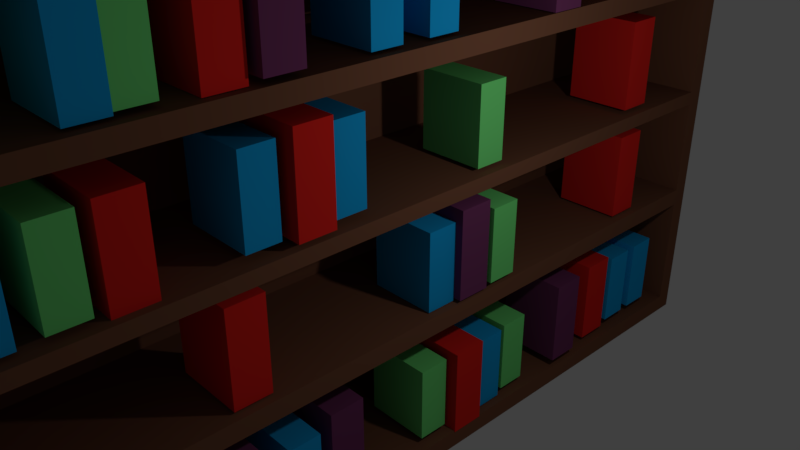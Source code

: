 # Source: Bookself.blend  (saved by Blender 2.79.0; exported with 4.5.12 LTS)
import bpy
from mathutils import Matrix  # noqa: F401  (used for matrix-valued properties, if any)

bpy.ops.wm.read_factory_settings(use_empty=True)
scene = bpy.context.scene
scene.name = 'Scene'

# ---- collections
col_collection_1 = bpy.data.collections.new('Collection 1'); scene.collection.children.link(col_collection_1)

# ---- materials (node trees are filled in below, after node groups)
mat_material_003 = bpy.data.materials.new('Material.003')
mat_material_003.alpha_threshold = 0.0
mat_material_003.use_transparent_shadow = False
mat_material_003.diffuse_color = (0.1706, 0.0407, 0.124, 1.0)
mat_material_003.roughness = 0.5
mat_book_red = bpy.data.materials.new('Book Red')
mat_book_red.alpha_threshold = 0.0
mat_book_red.use_transparent_shadow = False
mat_book_red.diffuse_color = (0.8, 0.02093, 0.01584, 1.0)
mat_book_red.roughness = 0.5
mat_material_002 = bpy.data.materials.new('Material.002')
mat_material_002.alpha_threshold = 0.0
mat_material_002.use_transparent_shadow = False
mat_material_002.diffuse_color = (0.1779, 0.8, 0.2074, 1.0)
mat_material_002.roughness = 0.5
mat_material_001 = bpy.data.materials.new('Material.001')
mat_material_001.alpha_threshold = 0.0
mat_material_001.use_transparent_shadow = False
mat_material_001.diffuse_color = (0.009149, 0.3771, 0.8, 1.0)
mat_material_001.roughness = 0.5
mat_material = bpy.data.materials.new('Material')
mat_material.alpha_threshold = 0.0
mat_material.use_transparent_shadow = False
mat_material.diffuse_color = (0.1873, 0.07804, 0.04328, 1.0)
mat_material.roughness = 0.5
mat_material.line_color = (0.0, 0.0, 0.0, 1.0)

# ---- material node trees

# ---- world
world_world = bpy.data.worlds.new('World'); scene.world = world_world
world_world.color = (0.05088, 0.05088, 0.05088)
world_world.use_sun_shadow = False
world_world.sun_shadow_jitter_overblur = 0.0
world_world.cycles.sampling_method = 'MANUAL'

# ---- cameras
cam_camera = bpy.data.cameras.new('Camera')
cam_camera.clip_end = 100.0
cam_camera.lens = 35.0
cam_camera.sensor_width = 32.0
cam_camera.sensor_height = 18.0
cam_camera.ortho_scale = 7.314
cam_camera.dof.focus_distance = 0.0
cam_camera.dof.aperture_fstop = 128.0

# ---- lights
light_lamp = bpy.data.lights.new('Lamp', 'POINT')
light_lamp.transmission_factor = 0.0
light_lamp.cutoff_distance = 30.0
light_lamp.energy = 100.0
light_lamp.shadow_buffer_clip_start = 1.001
light_lamp.shadow_soft_size = 0.1
light_lamp.shadow_maximum_resolution = 0.006
light_lamp.use_absolute_resolution = True

# ---- meshes
me_cube_039 = bpy.data.meshes.new('Cube.039')
me_cube_039.from_pydata([(-1.0, -1.0, -1.0), (-1.0, -1.0, 1.0), (-1.0, 1.0, -1.0), (-1.0, 1.0, 1.0), (1.0, -1.0, -1.0), (1.0, -1.0, 1.0), (1.0, 1.0, -1.0), (1.0, 1.0, 1.0)], [], [(0, 1, 3, 2), (2, 3, 7, 6), (6, 7, 5, 4), (4, 5, 1, 0), (2, 6, 4, 0), (7, 3, 1, 5)])
me_cube_039.materials.append(mat_material_003)
me_cube_039.use_remesh_preserve_volume = False
me_cube_039.use_remesh_preserve_attributes = False
me_cube_039.use_mirror_vertex_groups = False
me_cube_039.update()
me_cube_038 = bpy.data.meshes.new('Cube.038')
me_cube_038.from_pydata([(-1.0, -1.0, -1.0), (-1.0, -1.0, 1.0), (-1.0, 1.0, -1.0), (-1.0, 1.0, 1.0), (1.0, -1.0, -1.0), (1.0, -1.0, 1.0), (1.0, 1.0, -1.0), (1.0, 1.0, 1.0)], [], [(0, 1, 3, 2), (2, 3, 7, 6), (6, 7, 5, 4), (4, 5, 1, 0), (2, 6, 4, 0), (7, 3, 1, 5)])
me_cube_038.materials.append(mat_book_red)
me_cube_038.use_remesh_preserve_volume = False
me_cube_038.use_remesh_preserve_attributes = False
me_cube_038.use_mirror_vertex_groups = False
me_cube_038.update()
me_cube_037 = bpy.data.meshes.new('Cube.037')
me_cube_037.from_pydata([(-1.0, -1.0, -1.0), (-1.0, -1.0, 1.0), (-1.0, 1.0, -1.0), (-1.0, 1.0, 1.0), (1.0, -1.0, -1.0), (1.0, -1.0, 1.0), (1.0, 1.0, -1.0), (1.0, 1.0, 1.0)], [], [(0, 1, 3, 2), (2, 3, 7, 6), (6, 7, 5, 4), (4, 5, 1, 0), (2, 6, 4, 0), (7, 3, 1, 5)])
me_cube_037.materials.append(mat_material_002)
me_cube_037.use_remesh_preserve_volume = False
me_cube_037.use_remesh_preserve_attributes = False
me_cube_037.use_mirror_vertex_groups = False
me_cube_037.update()
me_cube_036 = bpy.data.meshes.new('Cube.036')
me_cube_036.from_pydata([(-1.0, -1.0, -1.0), (-1.0, -1.0, 1.0), (-1.0, 1.0, -1.0), (-1.0, 1.0, 1.0), (1.0, -1.0, -1.0), (1.0, -1.0, 1.0), (1.0, 1.0, -1.0), (1.0, 1.0, 1.0)], [], [(0, 1, 3, 2), (2, 3, 7, 6), (6, 7, 5, 4), (4, 5, 1, 0), (2, 6, 4, 0), (7, 3, 1, 5)])
me_cube_036.materials.append(mat_material_002)
me_cube_036.use_remesh_preserve_volume = False
me_cube_036.use_remesh_preserve_attributes = False
me_cube_036.use_mirror_vertex_groups = False
me_cube_036.update()
me_cube_035 = bpy.data.meshes.new('Cube.035')
me_cube_035.from_pydata([(-1.0, -1.0, -1.0), (-1.0, -1.0, 1.0), (-1.0, 1.0, -1.0), (-1.0, 1.0, 1.0), (1.0, -1.0, -1.0), (1.0, -1.0, 1.0), (1.0, 1.0, -1.0), (1.0, 1.0, 1.0)], [], [(0, 1, 3, 2), (2, 3, 7, 6), (6, 7, 5, 4), (4, 5, 1, 0), (2, 6, 4, 0), (7, 3, 1, 5)])
me_cube_035.materials.append(mat_material_002)
me_cube_035.use_remesh_preserve_volume = False
me_cube_035.use_remesh_preserve_attributes = False
me_cube_035.use_mirror_vertex_groups = False
me_cube_035.update()
me_cube_034 = bpy.data.meshes.new('Cube.034')
me_cube_034.from_pydata([(-1.0, -1.0, -1.0), (-1.0, -1.0, 1.0), (-1.0, 1.0, -1.0), (-1.0, 1.0, 1.0), (1.0, -1.0, -1.0), (1.0, -1.0, 1.0), (1.0, 1.0, -1.0), (1.0, 1.0, 1.0)], [], [(0, 1, 3, 2), (2, 3, 7, 6), (6, 7, 5, 4), (4, 5, 1, 0), (2, 6, 4, 0), (7, 3, 1, 5)])
me_cube_034.materials.append(mat_book_red)
me_cube_034.use_remesh_preserve_volume = False
me_cube_034.use_remesh_preserve_attributes = False
me_cube_034.use_mirror_vertex_groups = False
me_cube_034.update()
me_cube_033 = bpy.data.meshes.new('Cube.033')
me_cube_033.from_pydata([(-1.0, -1.0, -1.0), (-1.0, -1.0, 1.0), (-1.0, 1.0, -1.0), (-1.0, 1.0, 1.0), (1.0, -1.0, -1.0), (1.0, -1.0, 1.0), (1.0, 1.0, -1.0), (1.0, 1.0, 1.0)], [], [(0, 1, 3, 2), (2, 3, 7, 6), (6, 7, 5, 4), (4, 5, 1, 0), (2, 6, 4, 0), (7, 3, 1, 5)])
me_cube_033.materials.append(mat_material_001)
me_cube_033.use_remesh_preserve_volume = False
me_cube_033.use_remesh_preserve_attributes = False
me_cube_033.use_mirror_vertex_groups = False
me_cube_033.update()
me_cube_032 = bpy.data.meshes.new('Cube.032')
me_cube_032.from_pydata([(-1.0, -1.0, -1.0), (-1.0, -1.0, 1.0), (-1.0, 1.0, -1.0), (-1.0, 1.0, 1.0), (1.0, -1.0, -1.0), (1.0, -1.0, 1.0), (1.0, 1.0, -1.0), (1.0, 1.0, 1.0)], [], [(0, 1, 3, 2), (2, 3, 7, 6), (6, 7, 5, 4), (4, 5, 1, 0), (2, 6, 4, 0), (7, 3, 1, 5)])
me_cube_032.materials.append(mat_material_003)
me_cube_032.use_remesh_preserve_volume = False
me_cube_032.use_remesh_preserve_attributes = False
me_cube_032.use_mirror_vertex_groups = False
me_cube_032.update()
me_cube_031 = bpy.data.meshes.new('Cube.031')
me_cube_031.from_pydata([(-1.0, -1.0, -1.0), (-1.0, -1.0, 1.0), (-1.0, 1.0, -1.0), (-1.0, 1.0, 1.0), (1.0, -1.0, -1.0), (1.0, -1.0, 1.0), (1.0, 1.0, -1.0), (1.0, 1.0, 1.0)], [], [(0, 1, 3, 2), (2, 3, 7, 6), (6, 7, 5, 4), (4, 5, 1, 0), (2, 6, 4, 0), (7, 3, 1, 5)])
me_cube_031.materials.append(mat_book_red)
me_cube_031.use_remesh_preserve_volume = False
me_cube_031.use_remesh_preserve_attributes = False
me_cube_031.use_mirror_vertex_groups = False
me_cube_031.update()
me_cube_030 = bpy.data.meshes.new('Cube.030')
me_cube_030.from_pydata([(-1.0, -1.0, -1.0), (-1.0, -1.0, 1.0), (-1.0, 1.0, -1.0), (-1.0, 1.0, 1.0), (1.0, -1.0, -1.0), (1.0, -1.0, 1.0), (1.0, 1.0, -1.0), (1.0, 1.0, 1.0)], [], [(0, 1, 3, 2), (2, 3, 7, 6), (6, 7, 5, 4), (4, 5, 1, 0), (2, 6, 4, 0), (7, 3, 1, 5)])
me_cube_030.materials.append(mat_material_001)
me_cube_030.use_remesh_preserve_volume = False
me_cube_030.use_remesh_preserve_attributes = False
me_cube_030.use_mirror_vertex_groups = False
me_cube_030.update()
me_cube_029 = bpy.data.meshes.new('Cube.029')
me_cube_029.from_pydata([(-1.0, -1.0, -1.0), (-1.0, -1.0, 1.0), (-1.0, 1.0, -1.0), (-1.0, 1.0, 1.0), (1.0, -1.0, -1.0), (1.0, -1.0, 1.0), (1.0, 1.0, -1.0), (1.0, 1.0, 1.0)], [], [(0, 1, 3, 2), (2, 3, 7, 6), (6, 7, 5, 4), (4, 5, 1, 0), (2, 6, 4, 0), (7, 3, 1, 5)])
me_cube_029.materials.append(mat_material_001)
me_cube_029.use_remesh_preserve_volume = False
me_cube_029.use_remesh_preserve_attributes = False
me_cube_029.use_mirror_vertex_groups = False
me_cube_029.update()
me_cube_028 = bpy.data.meshes.new('Cube.028')
me_cube_028.from_pydata([(-1.0, -1.0, -1.0), (-1.0, -1.0, 1.0), (-1.0, 1.0, -1.0), (-1.0, 1.0, 1.0), (1.0, -1.0, -1.0), (1.0, -1.0, 1.0), (1.0, 1.0, -1.0), (1.0, 1.0, 1.0)], [], [(0, 1, 3, 2), (2, 3, 7, 6), (6, 7, 5, 4), (4, 5, 1, 0), (2, 6, 4, 0), (7, 3, 1, 5)])
me_cube_028.materials.append(mat_material_002)
me_cube_028.use_remesh_preserve_volume = False
me_cube_028.use_remesh_preserve_attributes = False
me_cube_028.use_mirror_vertex_groups = False
me_cube_028.update()
me_cube_027 = bpy.data.meshes.new('Cube.027')
me_cube_027.from_pydata([(-1.0, -1.0, -1.0), (-1.0, -1.0, 1.0), (-1.0, 1.0, -1.0), (-1.0, 1.0, 1.0), (1.0, -1.0, -1.0), (1.0, -1.0, 1.0), (1.0, 1.0, -1.0), (1.0, 1.0, 1.0)], [], [(0, 1, 3, 2), (2, 3, 7, 6), (6, 7, 5, 4), (4, 5, 1, 0), (2, 6, 4, 0), (7, 3, 1, 5)])
me_cube_027.materials.append(mat_book_red)
me_cube_027.use_remesh_preserve_volume = False
me_cube_027.use_remesh_preserve_attributes = False
me_cube_027.use_mirror_vertex_groups = False
me_cube_027.update()
me_cube_026 = bpy.data.meshes.new('Cube.026')
me_cube_026.from_pydata([(-1.0, -1.0, -1.0), (-1.0, -1.0, 1.0), (-1.0, 1.0, -1.0), (-1.0, 1.0, 1.0), (1.0, -1.0, -1.0), (1.0, -1.0, 1.0), (1.0, 1.0, -1.0), (1.0, 1.0, 1.0)], [], [(0, 1, 3, 2), (2, 3, 7, 6), (6, 7, 5, 4), (4, 5, 1, 0), (2, 6, 4, 0), (7, 3, 1, 5)])
me_cube_026.materials.append(mat_material_001)
me_cube_026.use_remesh_preserve_volume = False
me_cube_026.use_remesh_preserve_attributes = False
me_cube_026.use_mirror_vertex_groups = False
me_cube_026.update()
me_cube_025 = bpy.data.meshes.new('Cube.025')
me_cube_025.from_pydata([(-1.0, -1.0, -1.0), (-1.0, -1.0, 1.0), (-1.0, 1.0, -1.0), (-1.0, 1.0, 1.0), (1.0, -1.0, -1.0), (1.0, -1.0, 1.0), (1.0, 1.0, -1.0), (1.0, 1.0, 1.0)], [], [(0, 1, 3, 2), (2, 3, 7, 6), (6, 7, 5, 4), (4, 5, 1, 0), (2, 6, 4, 0), (7, 3, 1, 5)])
me_cube_025.materials.append(mat_material_001)
me_cube_025.use_remesh_preserve_volume = False
me_cube_025.use_remesh_preserve_attributes = False
me_cube_025.use_mirror_vertex_groups = False
me_cube_025.update()
me_cube_024 = bpy.data.meshes.new('Cube.024')
me_cube_024.from_pydata([(-1.0, -1.0, -1.0), (-1.0, -1.0, 1.0), (-1.0, 1.0, -1.0), (-1.0, 1.0, 1.0), (1.0, -1.0, -1.0), (1.0, -1.0, 1.0), (1.0, 1.0, -1.0), (1.0, 1.0, 1.0)], [], [(0, 1, 3, 2), (2, 3, 7, 6), (6, 7, 5, 4), (4, 5, 1, 0), (2, 6, 4, 0), (7, 3, 1, 5)])
me_cube_024.materials.append(mat_material_003)
me_cube_024.use_remesh_preserve_volume = False
me_cube_024.use_remesh_preserve_attributes = False
me_cube_024.use_mirror_vertex_groups = False
me_cube_024.update()
me_cube_023 = bpy.data.meshes.new('Cube.023')
me_cube_023.from_pydata([(-1.0, -1.0, -1.0), (-1.0, -1.0, 1.0), (-1.0, 1.0, -1.0), (-1.0, 1.0, 1.0), (1.0, -1.0, -1.0), (1.0, -1.0, 1.0), (1.0, 1.0, -1.0), (1.0, 1.0, 1.0)], [], [(0, 1, 3, 2), (2, 3, 7, 6), (6, 7, 5, 4), (4, 5, 1, 0), (2, 6, 4, 0), (7, 3, 1, 5)])
me_cube_023.materials.append(mat_book_red)
me_cube_023.use_remesh_preserve_volume = False
me_cube_023.use_remesh_preserve_attributes = False
me_cube_023.use_mirror_vertex_groups = False
me_cube_023.update()
me_cube_022 = bpy.data.meshes.new('Cube.022')
me_cube_022.from_pydata([(-1.0, -1.0, -1.0), (-1.0, -1.0, 1.0), (-1.0, 1.0, -1.0), (-1.0, 1.0, 1.0), (1.0, -1.0, -1.0), (1.0, -1.0, 1.0), (1.0, 1.0, -1.0), (1.0, 1.0, 1.0)], [], [(0, 1, 3, 2), (2, 3, 7, 6), (6, 7, 5, 4), (4, 5, 1, 0), (2, 6, 4, 0), (7, 3, 1, 5)])
me_cube_022.materials.append(mat_material_002)
me_cube_022.use_remesh_preserve_volume = False
me_cube_022.use_remesh_preserve_attributes = False
me_cube_022.use_mirror_vertex_groups = False
me_cube_022.update()
me_cube_021 = bpy.data.meshes.new('Cube.021')
me_cube_021.from_pydata([(-1.0, -1.0, -1.0), (-1.0, -1.0, 1.0), (-1.0, 1.0, -1.0), (-1.0, 1.0, 1.0), (1.0, -1.0, -1.0), (1.0, -1.0, 1.0), (1.0, 1.0, -1.0), (1.0, 1.0, 1.0)], [], [(0, 1, 3, 2), (2, 3, 7, 6), (6, 7, 5, 4), (4, 5, 1, 0), (2, 6, 4, 0), (7, 3, 1, 5)])
me_cube_021.materials.append(mat_material_001)
me_cube_021.use_remesh_preserve_volume = False
me_cube_021.use_remesh_preserve_attributes = False
me_cube_021.use_mirror_vertex_groups = False
me_cube_021.update()
me_cube_020 = bpy.data.meshes.new('Cube.020')
me_cube_020.from_pydata([(-1.0, -1.0, -1.0), (-1.0, -1.0, 1.0), (-1.0, 1.0, -1.0), (-1.0, 1.0, 1.0), (1.0, -1.0, -1.0), (1.0, -1.0, 1.0), (1.0, 1.0, -1.0), (1.0, 1.0, 1.0)], [], [(0, 1, 3, 2), (2, 3, 7, 6), (6, 7, 5, 4), (4, 5, 1, 0), (2, 6, 4, 0), (7, 3, 1, 5)])
me_cube_020.materials.append(mat_material_001)
me_cube_020.use_remesh_preserve_volume = False
me_cube_020.use_remesh_preserve_attributes = False
me_cube_020.use_mirror_vertex_groups = False
me_cube_020.update()
me_cube_019 = bpy.data.meshes.new('Cube.019')
me_cube_019.from_pydata([(-1.0, -1.0, -1.0), (-1.0, -1.0, 1.0), (-1.0, 1.0, -1.0), (-1.0, 1.0, 1.0), (1.0, -1.0, -1.0), (1.0, -1.0, 1.0), (1.0, 1.0, -1.0), (1.0, 1.0, 1.0)], [], [(0, 1, 3, 2), (2, 3, 7, 6), (6, 7, 5, 4), (4, 5, 1, 0), (2, 6, 4, 0), (7, 3, 1, 5)])
me_cube_019.materials.append(mat_material_001)
me_cube_019.use_remesh_preserve_volume = False
me_cube_019.use_remesh_preserve_attributes = False
me_cube_019.use_mirror_vertex_groups = False
me_cube_019.update()
me_cube_018 = bpy.data.meshes.new('Cube.018')
me_cube_018.from_pydata([(-1.0, -1.0, -1.0), (-1.0, -1.0, 1.0), (-1.0, 1.0, -1.0), (-1.0, 1.0, 1.0), (1.0, -1.0, -1.0), (1.0, -1.0, 1.0), (1.0, 1.0, -1.0), (1.0, 1.0, 1.0)], [], [(0, 1, 3, 2), (2, 3, 7, 6), (6, 7, 5, 4), (4, 5, 1, 0), (2, 6, 4, 0), (7, 3, 1, 5)])
me_cube_018.materials.append(mat_material_001)
me_cube_018.use_remesh_preserve_volume = False
me_cube_018.use_remesh_preserve_attributes = False
me_cube_018.use_mirror_vertex_groups = False
me_cube_018.update()
me_cube_017 = bpy.data.meshes.new('Cube.017')
me_cube_017.from_pydata([(-1.0, -1.0, -1.0), (-1.0, -1.0, 1.0), (-1.0, 1.0, -1.0), (-1.0, 1.0, 1.0), (1.0, -1.0, -1.0), (1.0, -1.0, 1.0), (1.0, 1.0, -1.0), (1.0, 1.0, 1.0)], [], [(0, 1, 3, 2), (2, 3, 7, 6), (6, 7, 5, 4), (4, 5, 1, 0), (2, 6, 4, 0), (7, 3, 1, 5)])
me_cube_017.materials.append(mat_material_003)
me_cube_017.use_remesh_preserve_volume = False
me_cube_017.use_remesh_preserve_attributes = False
me_cube_017.use_mirror_vertex_groups = False
me_cube_017.update()
me_cube_016 = bpy.data.meshes.new('Cube.016')
me_cube_016.from_pydata([(-1.0, -1.0, -1.0), (-1.0, -1.0, 1.0), (-1.0, 1.0, -1.0), (-1.0, 1.0, 1.0), (1.0, -1.0, -1.0), (1.0, -1.0, 1.0), (1.0, 1.0, -1.0), (1.0, 1.0, 1.0)], [], [(0, 1, 3, 2), (2, 3, 7, 6), (6, 7, 5, 4), (4, 5, 1, 0), (2, 6, 4, 0), (7, 3, 1, 5)])
me_cube_016.materials.append(mat_material_003)
me_cube_016.use_remesh_preserve_volume = False
me_cube_016.use_remesh_preserve_attributes = False
me_cube_016.use_mirror_vertex_groups = False
me_cube_016.update()
me_cube_015 = bpy.data.meshes.new('Cube.015')
me_cube_015.from_pydata([(-1.0, -1.0, -1.0), (-1.0, -1.0, 1.0), (-1.0, 1.0, -1.0), (-1.0, 1.0, 1.0), (1.0, -1.0, -1.0), (1.0, -1.0, 1.0), (1.0, 1.0, -1.0), (1.0, 1.0, 1.0)], [], [(0, 1, 3, 2), (2, 3, 7, 6), (6, 7, 5, 4), (4, 5, 1, 0), (2, 6, 4, 0), (7, 3, 1, 5)])
me_cube_015.materials.append(mat_material_003)
me_cube_015.use_remesh_preserve_volume = False
me_cube_015.use_remesh_preserve_attributes = False
me_cube_015.use_mirror_vertex_groups = False
me_cube_015.update()
me_cube_014 = bpy.data.meshes.new('Cube.014')
me_cube_014.from_pydata([(-1.0, -1.0, -1.0), (-1.0, -1.0, 1.0), (-1.0, 1.0, -1.0), (-1.0, 1.0, 1.0), (1.0, -1.0, -1.0), (1.0, -1.0, 1.0), (1.0, 1.0, -1.0), (1.0, 1.0, 1.0)], [], [(0, 1, 3, 2), (2, 3, 7, 6), (6, 7, 5, 4), (4, 5, 1, 0), (2, 6, 4, 0), (7, 3, 1, 5)])
me_cube_014.materials.append(mat_material_003)
me_cube_014.use_remesh_preserve_volume = False
me_cube_014.use_remesh_preserve_attributes = False
me_cube_014.use_mirror_vertex_groups = False
me_cube_014.update()
me_cube_013 = bpy.data.meshes.new('Cube.013')
me_cube_013.from_pydata([(-1.0, -1.0, -1.0), (-1.0, -1.0, 1.0), (-1.0, 1.0, -1.0), (-1.0, 1.0, 1.0), (1.0, -1.0, -1.0), (1.0, -1.0, 1.0), (1.0, 1.0, -1.0), (1.0, 1.0, 1.0)], [], [(0, 1, 3, 2), (2, 3, 7, 6), (6, 7, 5, 4), (4, 5, 1, 0), (2, 6, 4, 0), (7, 3, 1, 5)])
me_cube_013.materials.append(mat_material_002)
me_cube_013.use_remesh_preserve_volume = False
me_cube_013.use_remesh_preserve_attributes = False
me_cube_013.use_mirror_vertex_groups = False
me_cube_013.update()
me_cube_012 = bpy.data.meshes.new('Cube.012')
me_cube_012.from_pydata([(-1.0, -1.0, -1.0), (-1.0, -1.0, 1.0), (-1.0, 1.0, -1.0), (-1.0, 1.0, 1.0), (1.0, -1.0, -1.0), (1.0, -1.0, 1.0), (1.0, 1.0, -1.0), (1.0, 1.0, 1.0)], [], [(0, 1, 3, 2), (2, 3, 7, 6), (6, 7, 5, 4), (4, 5, 1, 0), (2, 6, 4, 0), (7, 3, 1, 5)])
me_cube_012.materials.append(mat_material_002)
me_cube_012.use_remesh_preserve_volume = False
me_cube_012.use_remesh_preserve_attributes = False
me_cube_012.use_mirror_vertex_groups = False
me_cube_012.update()
me_cube_011 = bpy.data.meshes.new('Cube.011')
me_cube_011.from_pydata([(-1.0, -1.0, -1.0), (-1.0, -1.0, 1.0), (-1.0, 1.0, -1.0), (-1.0, 1.0, 1.0), (1.0, -1.0, -1.0), (1.0, -1.0, 1.0), (1.0, 1.0, -1.0), (1.0, 1.0, 1.0)], [], [(0, 1, 3, 2), (2, 3, 7, 6), (6, 7, 5, 4), (4, 5, 1, 0), (2, 6, 4, 0), (7, 3, 1, 5)])
me_cube_011.materials.append(mat_book_red)
me_cube_011.use_remesh_preserve_volume = False
me_cube_011.use_remesh_preserve_attributes = False
me_cube_011.use_mirror_vertex_groups = False
me_cube_011.update()
me_cube_010 = bpy.data.meshes.new('Cube.010')
me_cube_010.from_pydata([(-1.0, -1.0, -1.0), (-1.0, -1.0, 1.0), (-1.0, 1.0, -1.0), (-1.0, 1.0, 1.0), (1.0, -1.0, -1.0), (1.0, -1.0, 1.0), (1.0, 1.0, -1.0), (1.0, 1.0, 1.0)], [], [(0, 1, 3, 2), (2, 3, 7, 6), (6, 7, 5, 4), (4, 5, 1, 0), (2, 6, 4, 0), (7, 3, 1, 5)])
me_cube_010.materials.append(mat_book_red)
me_cube_010.use_remesh_preserve_volume = False
me_cube_010.use_remesh_preserve_attributes = False
me_cube_010.use_mirror_vertex_groups = False
me_cube_010.update()
me_cube_009 = bpy.data.meshes.new('Cube.009')
me_cube_009.from_pydata([(-1.0, -1.0, -1.0), (-1.0, -1.0, 1.0), (-1.0, 1.0, -1.0), (-1.0, 1.0, 1.0), (1.0, -1.0, -1.0), (1.0, -1.0, 1.0), (1.0, 1.0, -1.0), (1.0, 1.0, 1.0)], [], [(0, 1, 3, 2), (2, 3, 7, 6), (6, 7, 5, 4), (4, 5, 1, 0), (2, 6, 4, 0), (7, 3, 1, 5)])
me_cube_009.materials.append(mat_book_red)
me_cube_009.use_remesh_preserve_volume = False
me_cube_009.use_remesh_preserve_attributes = False
me_cube_009.use_mirror_vertex_groups = False
me_cube_009.update()
me_cube_008 = bpy.data.meshes.new('Cube.008')
me_cube_008.from_pydata([(-1.0, -1.0, -1.0), (-1.0, -1.0, 1.0), (-1.0, 1.0, -1.0), (-1.0, 1.0, 1.0), (1.0, -1.0, -1.0), (1.0, -1.0, 1.0), (1.0, 1.0, -1.0), (1.0, 1.0, 1.0)], [], [(0, 1, 3, 2), (2, 3, 7, 6), (6, 7, 5, 4), (4, 5, 1, 0), (2, 6, 4, 0), (7, 3, 1, 5)])
me_cube_008.materials.append(mat_book_red)
me_cube_008.use_remesh_preserve_volume = False
me_cube_008.use_remesh_preserve_attributes = False
me_cube_008.use_mirror_vertex_groups = False
me_cube_008.update()
me_cube_007 = bpy.data.meshes.new('Cube.007')
me_cube_007.from_pydata([(-1.0, -1.0, -1.0), (-1.0, -1.0, 1.0), (-1.0, 1.0, -1.0), (-1.0, 1.0, 1.0), (1.0, -1.0, -1.0), (1.0, -1.0, 1.0), (1.0, 1.0, -1.0), (1.0, 1.0, 1.0)], [], [(0, 1, 3, 2), (2, 3, 7, 6), (6, 7, 5, 4), (4, 5, 1, 0), (2, 6, 4, 0), (7, 3, 1, 5)])
me_cube_007.materials.append(mat_material_001)
me_cube_007.use_remesh_preserve_volume = False
me_cube_007.use_remesh_preserve_attributes = False
me_cube_007.use_mirror_vertex_groups = False
me_cube_007.update()
me_cube_006 = bpy.data.meshes.new('Cube.006')
me_cube_006.from_pydata([(-1.0, -1.0, -1.0), (-1.0, -1.0, 1.0), (-1.0, 1.0, -1.0), (-1.0, 1.0, 1.0), (1.0, -1.0, -1.0), (1.0, -1.0, 1.0), (1.0, 1.0, -1.0), (1.0, 1.0, 1.0)], [], [(0, 1, 3, 2), (2, 3, 7, 6), (6, 7, 5, 4), (4, 5, 1, 0), (2, 6, 4, 0), (7, 3, 1, 5)])
me_cube_006.materials.append(mat_book_red)
me_cube_006.use_remesh_preserve_volume = False
me_cube_006.use_remesh_preserve_attributes = False
me_cube_006.use_mirror_vertex_groups = False
me_cube_006.update()
me_cube_005 = bpy.data.meshes.new('Cube.005')
me_cube_005.from_pydata([(-1.0, -1.0, -1.0), (-1.0, -1.0, 1.0), (-1.0, 1.0, -1.0), (-1.0, 1.0, 1.0), (1.0, -1.0, -1.0), (1.0, -1.0, 1.0), (1.0, 1.0, -1.0), (1.0, 1.0, 1.0)], [], [(0, 1, 3, 2), (2, 3, 7, 6), (6, 7, 5, 4), (4, 5, 1, 0), (2, 6, 4, 0), (7, 3, 1, 5)])
me_cube_005.materials.append(mat_material_002)
me_cube_005.use_remesh_preserve_volume = False
me_cube_005.use_remesh_preserve_attributes = False
me_cube_005.use_mirror_vertex_groups = False
me_cube_005.update()
me_cube_004 = bpy.data.meshes.new('Cube.004')
me_cube_004.from_pydata([(-1.0, -1.0, -1.0), (-1.0, -1.0, 1.0), (-1.0, 1.0, -1.0), (-1.0, 1.0, 1.0), (1.0, -1.0, -1.0), (1.0, -1.0, 1.0), (1.0, 1.0, -1.0), (1.0, 1.0, 1.0)], [], [(0, 1, 3, 2), (2, 3, 7, 6), (6, 7, 5, 4), (4, 5, 1, 0), (2, 6, 4, 0), (7, 3, 1, 5)])
me_cube_004.materials.append(mat_material_001)
me_cube_004.use_remesh_preserve_volume = False
me_cube_004.use_remesh_preserve_attributes = False
me_cube_004.use_mirror_vertex_groups = False
me_cube_004.update()
me_cube_003 = bpy.data.meshes.new('Cube.003')
me_cube_003.from_pydata([(-1.0, -1.0, -1.0), (-1.0, -1.0, 1.0), (-1.0, 1.0, -1.0), (-1.0, 1.0, 1.0), (1.0, -1.0, -1.0), (1.0, -1.0, 1.0), (1.0, 1.0, -1.0), (1.0, 1.0, 1.0)], [], [(0, 1, 3, 2), (2, 3, 7, 6), (6, 7, 5, 4), (4, 5, 1, 0), (2, 6, 4, 0), (7, 3, 1, 5)])
me_cube_003.materials.append(mat_book_red)
me_cube_003.use_remesh_preserve_volume = False
me_cube_003.use_remesh_preserve_attributes = False
me_cube_003.use_mirror_vertex_groups = False
me_cube_003.update()
me_cube_002 = bpy.data.meshes.new('Cube.002')
me_cube_002.from_pydata([(-1.0, -1.0, -1.0), (-1.0, -1.0, 1.0), (-1.0, 1.0, -1.0), (-1.0, 1.0, 1.0), (1.0, -1.0, -1.0), (1.0, -1.0, 1.0), (1.0, 1.0, -1.0), (1.0, 1.0, 1.0)], [], [(0, 1, 3, 2), (2, 3, 7, 6), (6, 7, 5, 4), (4, 5, 1, 0), (2, 6, 4, 0), (7, 3, 1, 5)])
me_cube_002.materials.append(mat_material_003)
me_cube_002.use_remesh_preserve_volume = False
me_cube_002.use_remesh_preserve_attributes = False
me_cube_002.use_mirror_vertex_groups = False
me_cube_002.update()
me_cube_001 = bpy.data.meshes.new('Cube.001')
me_cube_001.from_pydata([(-1.0, -1.0, -1.0), (-1.0, -1.0, 1.0), (-1.0, 1.0, -1.0), (-1.0, 1.0, 1.0), (1.0, -1.0, -1.0), (1.0, -1.0, 1.0), (1.0, 1.0, -1.0), (1.0, 1.0, 1.0)], [], [(0, 1, 3, 2), (2, 3, 7, 6), (6, 7, 5, 4), (4, 5, 1, 0), (2, 6, 4, 0), (7, 3, 1, 5)])
me_cube_001.materials.append(mat_material_002)
me_cube_001.use_remesh_preserve_volume = False
me_cube_001.use_remesh_preserve_attributes = False
me_cube_001.use_mirror_vertex_groups = False
me_cube_001.update()
me_cube = bpy.data.meshes.new('Cube')
me_cube.from_pydata([(1.0, 1.0, -1.0), (1.0, -1.0, -1.0), (-1.0, -1.0, -1.0), (-1.0, 1.0, -1.0), (1.0, 1.0, 1.533), (1.0, -1.0, 1.533), (-1.0, -1.0, 1.533), (-1.0, 1.0, 1.533), (1.0, 1.0, -0.9198), (1.0, -1.0, -0.9198), (-1.0, -1.0, -0.9198), (-1.0, 1.0, -0.9198), (1.0, 1.0, -0.3763), (1.0, -1.0, -0.3763), (-1.0, -1.0, -0.3763), (-1.0, 1.0, -0.3763), (1.0, 1.0, -0.2956), (1.0, -1.0, -0.2956), (-1.0, -1.0, -0.2956), (-1.0, 1.0, -0.2956), (1.0, 1.0, 0.1539), (1.0, -1.0, 0.1539), (-1.0, -1.0, 0.1539), (-1.0, 1.0, 0.1539), (1.0, 1.0, 0.2148), (1.0, -1.0, 0.2148), (-1.0, -1.0, 0.2148), (-1.0, 1.0, 0.2148), (1.0, 1.0, 0.6872), (1.0, -1.0, 0.6872), (-1.0, -1.0, 0.6872), (-1.0, 1.0, 0.6872), (1.0, -0.9613, -1.0), (-1.0, -0.9613, -1.0), (1.0, -0.9613, 1.533), (-1.0, -0.9613, 1.533), (-1.0, -0.9613, -0.9198), (1.0, -0.9613, -0.9198), (-1.0, -0.9613, -0.3763), (1.0, -0.9613, -0.3763), (-1.0, -0.9613, -0.2956), (1.0, -0.9613, -0.2956), (-1.0, -0.9613, 0.1539), (1.0, -0.9613, 0.1539), (-1.0, -0.9613, 0.2148), (1.0, -0.9613, 0.2148), (-1.0, -0.9613, 0.6872), (1.0, -0.9613, 0.6872), (-1.0, 0.957, -1.0), (-1.0, 0.957, 1.533), (-1.0, 0.957, -0.9198), (-1.0, 0.957, -0.3763), (-1.0, 0.957, -0.2956), (-1.0, 0.957, 0.1539), (-1.0, 0.957, 0.2148), (-1.0, 0.957, 0.6872), (1.0, 0.957, -1.0), (1.0, 0.957, 1.533), (1.0, 0.957, -0.9198), (1.0, 0.957, -0.3763), (1.0, 0.957, -0.2956), (1.0, 0.957, 0.1539), (1.0, 0.957, 0.2148), (1.0, 0.957, 0.6872), (-0.8968, 0.957, -0.9198), (-0.8968, -0.9613, -0.9198), (-0.8968, 0.957, -0.3763), (-0.8968, -0.9613, -0.3763), (-0.8968, 0.957, -0.2956), (-0.8968, -0.9613, -0.2956), (-0.8968, 0.957, 0.1539), (-0.8968, -0.9613, 0.1539), (-0.8968, 0.957, 0.2148), (-0.8968, -0.9613, 0.2148), (-0.8968, 0.957, 0.7726), (-0.8968, -0.9613, 0.7726), (1.0, 1.0, 0.7626), (1.0, -1.0, 0.7626), (-1.0, -1.0, 0.7626), (-1.0, 1.0, 0.7626), (-1.0, -0.9613, 0.7626), (1.0, -0.9613, 0.7626), (1.0, 0.957, 0.7626), (-1.0, 0.957, 0.7626), (1.0, 1.0, 1.203), (1.0, -1.0, 1.203), (-1.0, -1.0, 1.203), (-1.0, 1.0, 1.203), (-1.0, -0.9613, 1.203), (1.0, -0.9613, 1.203), (1.0, 0.957, 1.203), (-1.0, 0.957, 1.203), (-0.9545, -0.9613, 1.203), (-0.9545, -0.9613, 0.7626), (-0.9545, 0.957, 1.203), (-0.9545, 0.957, 0.7626)], [], [(32, 1, 2, 33), (34, 35, 6, 5), (89, 34, 5, 85), (85, 5, 6, 86), (91, 49, 7, 87), (8, 0, 3, 11), (12, 8, 11, 15), (48, 50, 11, 3), (1, 9, 10, 2), (32, 37, 9, 1), (16, 12, 15, 19), (50, 51, 15, 11), (9, 13, 14, 10), (37, 39, 13, 9), (20, 16, 19, 23), (51, 52, 19, 15), (13, 17, 18, 14), (39, 41, 17, 13), (24, 20, 23, 27), (52, 53, 23, 19), (17, 21, 22, 18), (41, 43, 21, 17), (28, 24, 27, 31), (53, 54, 27, 23), (21, 25, 26, 22), (43, 45, 25, 21), (76, 28, 31, 79), (54, 55, 31, 27), (25, 29, 30, 26), (45, 47, 29, 25), (43, 41, 69, 71), (26, 30, 46, 44), (61, 62, 45, 43), (22, 26, 44, 42), (60, 61, 70, 68), (18, 22, 42, 40), (59, 60, 41, 39), (14, 18, 40, 38), (45, 62, 72, 73), (10, 14, 38, 36), (56, 58, 37, 32), (2, 10, 36, 33), (86, 6, 35, 88), (90, 57, 34, 89), (57, 49, 35, 34), (56, 32, 33, 48), (0, 56, 48, 3), (4, 7, 49, 57), (84, 4, 57, 90), (0, 8, 58, 56), (8, 12, 59, 58), (12, 16, 60, 59), (16, 20, 61, 60), (20, 24, 62, 61), (24, 28, 63, 62), (44, 46, 55, 54), (42, 44, 54, 53), (40, 42, 53, 52), (38, 40, 52, 51), (36, 38, 51, 50), (33, 36, 50, 48), (88, 35, 49, 91), (72, 74, 75, 73), (68, 70, 71, 69), (64, 66, 67, 65), (39, 37, 65, 67), (59, 39, 67, 66), (61, 43, 71, 70), (58, 59, 66, 64), (63, 47, 75, 74), (62, 63, 74, 72), (37, 58, 64, 65), (41, 60, 68, 69), (47, 45, 73, 75), (46, 80, 83, 55), (28, 76, 82, 63), (63, 82, 81, 47), (30, 78, 80, 46), (84, 76, 79, 87), (55, 83, 79, 31), (29, 77, 78, 30), (47, 81, 77, 29), (4, 84, 87, 7), (80, 88, 91, 83), (76, 84, 90, 82), (89, 81, 93, 92), (78, 86, 88, 80), (83, 91, 87, 79), (77, 85, 86, 78), (81, 89, 85, 77), (95, 94, 92, 93), (90, 89, 92, 94), (81, 82, 95, 93), (82, 90, 94, 95)])
me_cube.materials.append(mat_material)
me_cube.use_remesh_preserve_volume = False
me_cube.use_remesh_preserve_attributes = False
me_cube.use_mirror_vertex_groups = False
me_cube.update()

# ---- objects
ob_book_purple_007 = bpy.data.objects.new('Book Purple.007', me_cube_039)
ob_book_red_010 = bpy.data.objects.new('Book Red.010', me_cube_038)
ob_book_green_008 = bpy.data.objects.new('Book Green.008', me_cube_037)
ob_book_green_007 = bpy.data.objects.new('Book Green.007', me_cube_036)
ob_book_green_006 = bpy.data.objects.new('Book Green.006', me_cube_035)
ob_book_red_009 = bpy.data.objects.new('Book Red.009', me_cube_034)
ob_book_blue_010 = bpy.data.objects.new('Book Blue.010', me_cube_033)
ob_book_purple_006 = bpy.data.objects.new('Book Purple.006', me_cube_032)
ob_book_red_008 = bpy.data.objects.new('Book Red.008', me_cube_031)
ob_book_blue_009 = bpy.data.objects.new('Book Blue.009', me_cube_030)
ob_book_blue_008 = bpy.data.objects.new('Book Blue.008', me_cube_029)
ob_book_green_005 = bpy.data.objects.new('Book Green.005', me_cube_028)
ob_book_red_007 = bpy.data.objects.new('Book Red.007', me_cube_027)
ob_book_blue_007 = bpy.data.objects.new('Book Blue.007', me_cube_026)
ob_book_blue_006 = bpy.data.objects.new('Book Blue.006', me_cube_025)
ob_book_purple_005 = bpy.data.objects.new('Book Purple.005', me_cube_024)
ob_book_red_006 = bpy.data.objects.new('Book Red.006', me_cube_023)
ob_book_green_004 = bpy.data.objects.new('Book Green.004', me_cube_022)
ob_book_blue_005 = bpy.data.objects.new('Book Blue.005', me_cube_021)
ob_book_blue_004 = bpy.data.objects.new('Book Blue.004', me_cube_020)
ob_book_blue_003 = bpy.data.objects.new('Book Blue.003', me_cube_019)
ob_book_blue_002 = bpy.data.objects.new('Book Blue.002', me_cube_018)
ob_book_purple_004 = bpy.data.objects.new('Book Purple.004', me_cube_017)
ob_book_purple_003 = bpy.data.objects.new('Book Purple.003', me_cube_016)
ob_book_purple_002 = bpy.data.objects.new('Book Purple.002', me_cube_015)
ob_book_purple_001 = bpy.data.objects.new('Book Purple.001', me_cube_014)
ob_book_green_003 = bpy.data.objects.new('Book Green.003', me_cube_013)
ob_book_green_002 = bpy.data.objects.new('Book Green.002', me_cube_012)
ob_book_red_005 = bpy.data.objects.new('Book Red.005', me_cube_011)
ob_book_red_004 = bpy.data.objects.new('Book Red.004', me_cube_010)
ob_book_red_003 = bpy.data.objects.new('Book Red.003', me_cube_009)
ob_book_red_002 = bpy.data.objects.new('Book Red.002', me_cube_008)
ob_book_blue = bpy.data.objects.new('Book Blue', me_cube_007)
ob_book_red = bpy.data.objects.new('Book Red', me_cube_006)
ob_book_green_001 = bpy.data.objects.new('Book Green.001', me_cube_005)
ob_book_blue_001 = bpy.data.objects.new('Book Blue.001', me_cube_004)
ob_book_red_001 = bpy.data.objects.new('Book Red.001', me_cube_003)
ob_book_purple = bpy.data.objects.new('Book Purple', me_cube_002)
ob_book_green = bpy.data.objects.new('Book Green', me_cube_001)
ob_bookshelf = bpy.data.objects.new('Bookshelf', me_cube)
ob_lamp = bpy.data.objects.new('Lamp', light_lamp)
ob_camera = bpy.data.objects.new('Camera', cam_camera)

# ---- transforms, parenting, visibility, modifiers, constraints
ob_book_purple_007.location = (0.3913, -5.644, 0.9696)
ob_book_purple_007.scale = (0.4904, 0.2519, 0.6415)
ob_book_purple_007.lineart.crease_threshold = 0.0
ob_book_red_010.location = (0.5208, -4.213, 0.9138)
ob_book_red_010.scale = (0.4904, 0.2519, 0.6415)
ob_book_red_010.lineart.crease_threshold = 0.0
ob_book_green_008.location = (0.3948, -4.761, 0.9215)
ob_book_green_008.scale = (0.4831, 0.223, 0.5417)
ob_book_green_008.lineart.crease_threshold = 0.0
ob_book_green_007.location = (0.3948, 0.3453, 0.9215)
ob_book_green_007.scale = (0.4831, 0.223, 0.5417)
ob_book_green_007.lineart.crease_threshold = 0.0
ob_book_green_006.location = (0.3948, 1.974, 0.9215)
ob_book_green_006.scale = (0.4831, 0.223, 0.5417)
ob_book_green_006.lineart.crease_threshold = 0.0
ob_book_red_009.location = (0.5208, 0.893, 0.9138)
ob_book_red_009.scale = (0.4904, 0.2519, 0.6415)
ob_book_red_009.lineart.crease_threshold = 0.0
ob_book_blue_010.location = (0.4045, 1.442, 0.8751)
ob_book_blue_010.scale = (0.4904, 0.2257, 0.5642)
ob_book_blue_010.lineart.crease_threshold = 0.0
ob_book_purple_006.location = (0.5208, 3.056, 1.074)
ob_book_purple_006.scale = (0.4904, 0.2519, 0.6415)
ob_book_purple_006.lineart.crease_threshold = 0.0
ob_book_red_008.location = (0.4046, 3.979, 1.013)
ob_book_red_008.scale = (0.4904, 0.2519, 0.6415)
ob_book_red_008.lineart.crease_threshold = 0.0
ob_book_blue_009.location = (0.4051, 4.568, 1.01)
ob_book_blue_009.scale = (0.4904, 0.2257, 0.5642)
ob_book_blue_009.lineart.crease_threshold = 0.0
ob_book_blue_008.location = (0.4051, 5.195, 1.01)
ob_book_blue_008.scale = (0.4904, 0.2257, 0.5642)
ob_book_blue_008.lineart.crease_threshold = 0.0
ob_book_green_005.location = (0.4125, -4.212, 4.657)
ob_book_green_005.scale = (0.4831, 0.223, 0.5417)
ob_book_green_005.lineart.crease_threshold = 0.0
ob_book_red_007.location = (0.4051, -3.593, 4.583)
ob_book_red_007.scale = (0.4904, 0.2519, 0.6415)
ob_book_red_007.lineart.crease_threshold = 0.0
ob_book_blue_007.location = (0.4051, -4.905, 4.654)
ob_book_blue_007.scale = (0.4904, 0.2257, 0.5642)
ob_book_blue_007.lineart.crease_threshold = 0.0
ob_book_blue_006.location = (0.4051, -3.758, 6.439)
ob_book_blue_006.scale = (0.4904, 0.2257, 0.5642)
ob_book_blue_006.lineart.crease_threshold = 0.0
ob_book_purple_005.location = (0.5208, 2.448, 6.485)
ob_book_purple_005.scale = (0.4904, 0.2519, 0.6415)
ob_book_purple_005.lineart.crease_threshold = 0.0
ob_book_red_006.location = (0.4046, 3.87, 6.364)
ob_book_red_006.scale = (0.4904, 0.2519, 0.6415)
ob_book_red_006.lineart.crease_threshold = 0.0
ob_book_green_004.location = (0.3948, 4.479, 6.445)
ob_book_green_004.scale = (0.4831, 0.223, 0.5417)
ob_book_green_004.lineart.crease_threshold = 0.0
ob_book_blue_005.location = (0.4073, 0.4257, 2.923)
ob_book_blue_005.scale = (0.4904, 0.2257, 0.5642)
ob_book_blue_005.lineart.crease_threshold = 0.0
ob_book_blue_004.location = (0.4009, -2.171, 4.707)
ob_book_blue_004.scale = (0.4904, 0.2257, 0.5642)
ob_book_blue_004.lineart.crease_threshold = 0.0
ob_book_blue_003.location = (0.4045, -1.023, 4.707)
ob_book_blue_003.scale = (0.4904, 0.2257, 0.5642)
ob_book_blue_003.lineart.crease_threshold = 0.0
ob_book_blue_002.location = (0.4051, -1.817, 0.8866)
ob_book_blue_002.scale = (0.4904, 0.2257, 0.5642)
ob_book_blue_002.lineart.crease_threshold = 0.0
ob_book_purple_004.location = (0.3913, -1.159, 0.9696)
ob_book_purple_004.scale = (0.4904, 0.2519, 0.6415)
ob_book_purple_004.lineart.crease_threshold = 0.0
ob_book_purple_003.location = (0.393, -3.268, 0.9696)
ob_book_purple_003.scale = (0.4904, 0.2519, 0.6415)
ob_book_purple_003.lineart.crease_threshold = 0.0
ob_book_purple_002.location = (0.5208, -2.658, 1.004)
ob_book_purple_002.scale = (0.4904, 0.2519, 0.6415)
ob_book_purple_002.lineart.crease_threshold = 0.0
ob_book_purple_001.location = (0.5208, 0.9037, 3.036)
ob_book_purple_001.scale = (0.4904, 0.2519, 0.6415)
ob_book_purple_001.lineart.crease_threshold = 0.0
ob_book_green_003.location = (0.5394, 1.45, 2.98)
ob_book_green_003.scale = (0.4831, 0.223, 0.5417)
ob_book_green_003.lineart.crease_threshold = 0.0
ob_book_green_002.location = (0.3948, 1.264, 4.619)
ob_book_green_002.scale = (0.4831, 0.223, 0.5417)
ob_book_green_002.lineart.crease_threshold = 0.0
ob_book_red_005.location = (0.4046, -5.544, 3.083)
ob_book_red_005.scale = (0.4904, 0.2519, 0.6415)
ob_book_red_005.lineart.crease_threshold = 0.0
ob_book_red_004.location = (0.4046, 4.451, 4.737)
ob_book_red_004.scale = (0.4904, 0.2519, 0.6415)
ob_book_red_004.lineart.crease_threshold = 0.0
ob_book_red_003.location = (0.4046, 4.451, 3.024)
ob_book_red_003.scale = (0.4904, 0.2519, 0.6415)
ob_book_red_003.lineart.crease_threshold = 0.0
ob_book_red_002.location = (0.4051, -2.453, 3.016)
ob_book_red_002.scale = (0.4904, 0.2519, 0.6415)
ob_book_red_002.lineart.crease_threshold = 0.0
ob_book_blue.location = (0.4051, 0.3701, 6.439)
ob_book_blue.scale = (0.4904, 0.2257, 0.5642)
ob_book_blue.lineart.crease_threshold = 0.0
ob_book_red.location = (0.5208, -1.572, 4.746)
ob_book_red.scale = (0.4904, 0.2519, 0.6415)
ob_book_red.lineart.crease_threshold = 0.0
ob_book_green_001.location = (0.3948, -3.322, 6.445)
ob_book_green_001.scale = (0.4831, 0.223, 0.5417)
ob_book_green_001.lineart.crease_threshold = 0.0
ob_book_blue_001.location = (0.4051, -0.4765, 6.439)
ob_book_blue_001.scale = (0.4904, 0.2257, 0.5642)
ob_book_blue_001.lineart.crease_threshold = 0.0
ob_book_red_001.location = (0.4051, -2.453, 6.482)
ob_book_red_001.scale = (0.4904, 0.2519, 0.6415)
ob_book_red_001.lineart.crease_threshold = 0.0
ob_book_purple.location = (0.5208, -1.866, 6.558)
ob_book_purple.scale = (0.4904, 0.2519, 0.6415)
ob_book_purple.lineart.crease_threshold = 0.0
ob_book_green.location = (0.4097, -5.209, 6.427)
ob_book_green.scale = (0.4831, 0.223, 0.5417)
ob_book_green.lineart.crease_threshold = 0.0
ob_bookshelf.location = (0.0, 0.0, 3.318)
ob_bookshelf.scale = (1.0, 6.149, 3.296)
ob_bookshelf.lock_rotations_4d = False
ob_bookshelf.empty_display_type = 'ARROWS'
ob_bookshelf.lineart.crease_threshold = 0.0
ob_lamp.location = (4.076, 1.005, 5.904)
ob_lamp.rotation_euler = (0.6503, 0.05522, 1.866)
ob_lamp.lock_rotations_4d = False
ob_lamp.empty_display_type = 'ARROWS'
ob_lamp.color = (0.0, 0.0, 0.0, 0.0)
ob_lamp.lineart.crease_threshold = 0.0
ob_camera.location = (7.481, -6.508, 8.276)
ob_camera.rotation_euler = (1.109, 0.0, 0.8149)
ob_camera.lock_rotations_4d = False
ob_camera.empty_display_type = 'ARROWS'
ob_camera.color = (0.0, 0.0, 0.0, 0.0)
ob_camera.display_type = 'WIRE'
ob_camera.lineart.crease_threshold = 0.0

# ---- collection membership
col_collection_1.objects.link(ob_book_purple_007)
col_collection_1.objects.link(ob_book_red_010)
col_collection_1.objects.link(ob_book_green_008)
col_collection_1.objects.link(ob_book_green_007)
col_collection_1.objects.link(ob_book_green_006)
col_collection_1.objects.link(ob_book_red_009)
col_collection_1.objects.link(ob_book_blue_010)
col_collection_1.objects.link(ob_book_purple_006)
col_collection_1.objects.link(ob_book_red_008)
col_collection_1.objects.link(ob_book_blue_009)
col_collection_1.objects.link(ob_book_blue_008)
col_collection_1.objects.link(ob_book_green_005)
col_collection_1.objects.link(ob_book_red_007)
col_collection_1.objects.link(ob_book_blue_007)
col_collection_1.objects.link(ob_book_blue_006)
col_collection_1.objects.link(ob_book_purple_005)
col_collection_1.objects.link(ob_book_red_006)
col_collection_1.objects.link(ob_book_green_004)
col_collection_1.objects.link(ob_book_blue_005)
col_collection_1.objects.link(ob_book_blue_004)
col_collection_1.objects.link(ob_book_blue_003)
col_collection_1.objects.link(ob_book_blue_002)
col_collection_1.objects.link(ob_book_purple_004)
col_collection_1.objects.link(ob_book_purple_003)
col_collection_1.objects.link(ob_book_purple_002)
col_collection_1.objects.link(ob_book_purple_001)
col_collection_1.objects.link(ob_book_green_003)
col_collection_1.objects.link(ob_book_green_002)
col_collection_1.objects.link(ob_book_red_005)
col_collection_1.objects.link(ob_book_red_004)
col_collection_1.objects.link(ob_book_red_003)
col_collection_1.objects.link(ob_book_red_002)
col_collection_1.objects.link(ob_book_blue)
col_collection_1.objects.link(ob_book_red)
col_collection_1.objects.link(ob_book_green_001)
col_collection_1.objects.link(ob_book_blue_001)
col_collection_1.objects.link(ob_book_red_001)
col_collection_1.objects.link(ob_book_purple)
col_collection_1.objects.link(ob_book_green)
col_collection_1.objects.link(ob_bookshelf)
col_collection_1.objects.link(ob_lamp)
col_collection_1.objects.link(ob_camera)

# ---- scene / render settings (as saved in the file)
scene.camera = ob_camera
scene.frame_start = 1; scene.frame_end = 250; scene.frame_set(1)
scene.render.engine = 'BLENDER_EEVEE_NEXT'
scene.render.resolution_percentage = 50
scene.render.dither_intensity = 0.0
scene.cycles.use_denoising = False
scene.cycles.samples = 128
scene.cycles.sampling_pattern = 'TABULATED_SOBOL'
scene.cycles.use_adaptive_sampling = False
scene.cycles.use_light_tree = False
scene.cycles.blur_glossy = 0.0
scene.cycles.sample_clamp_indirect = 0.0
scene.view_settings.view_transform = 'Standard'
bpy.context.view_layer.update()
